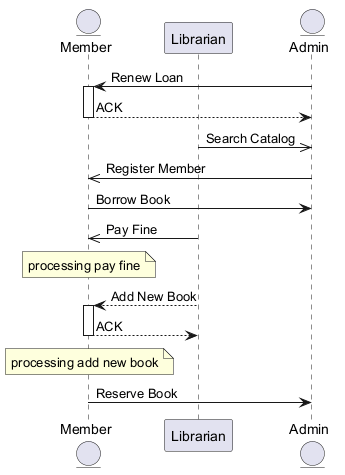

The diagram above was rendered by PlantUML. Its source (embedded in the PNG):
@startuml
skinparam backgroundColor #FFFFFF
skinparam classBackgroundColor #E8F4FA
skinparam classBorderColor #2C7DA0
entity "Member" as M
participant "Librarian" as L
entity "Admin" as A
A -> M : Renew Loan
activate M
M --> A : ACK
deactivate M
L ->> A : Search Catalog
A ->> M : Register Member
M -> A : Borrow Book
L ->> M : Pay Fine
note over M : processing pay fine
L --> M : Add New Book
activate M
M --> L : ACK
deactivate M
note over M : processing add new book
M -> A : Reserve Book
@enduml